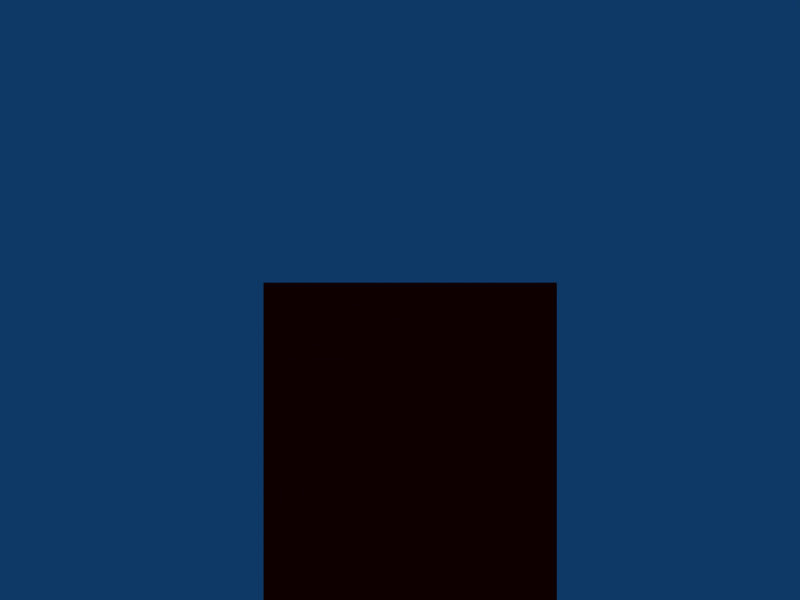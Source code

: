 # Source: fireext2.blend  (saved by Blender 2.42.0; exported with 4.5.12 LTS)
import bpy
from mathutils import Matrix  # noqa: F401  (used for matrix-valued properties, if any)

bpy.ops.wm.read_factory_settings(use_empty=True)
scene = bpy.context.scene
scene.name = 'Scene'

# ---- collections
col_collection_1 = bpy.data.collections.new('Collection 1'); scene.collection.children.link(col_collection_1)
col_collection_2 = bpy.data.collections.new('Collection 2'); scene.collection.children.link(col_collection_2)
col_collection_2.hide_render = True
col_collection_2.hide_viewport = True
col_collection_3 = bpy.data.collections.new('Collection 3'); scene.collection.children.link(col_collection_3)
col_collection_3.hide_render = True
col_collection_3.hide_viewport = True

# ---- materials (node trees are filled in below, after node groups)
mat_red = bpy.data.materials.new('red')
mat_red.alpha_threshold = 0.0
mat_red.preview_render_type = 'FLAT'
mat_red.diffuse_color = (1.0, 0.0, 0.0, 1.0)
mat_red.specular_color = (1.0, 0.7444, 0.7444)
mat_red.roughness = 0.5
mat_red.line_color = (0.0, 0.0, 0.0, 1.0)
mat_material_001 = bpy.data.materials.new('Material.001')
mat_material_001.alpha_threshold = 0.0
mat_material_001.preview_render_type = 'FLAT'
mat_material_001.roughness = 0.5
mat_material_001.line_color = (0.0, 0.0, 0.0, 1.0)
mat_material_002 = bpy.data.materials.new('Material.002')
mat_material_002.alpha_threshold = 0.0
mat_material_002.preview_render_type = 'FLAT'
mat_material_002.diffuse_color = (1.0, 1.0, 1.0, 1.0)
mat_material_002.roughness = 0.5
mat_material_002.line_color = (0.0, 0.0, 0.0, 1.0)

# ---- material node trees

# ---- world
world_world = bpy.data.worlds.new('World'); scene.world = world_world
world_world.color = (0.05656, 0.2208, 0.4)
world_world.use_sun_shadow = False
world_world.sun_shadow_jitter_overblur = 0.0
world_world.cycles.sampling_method = 'MANUAL'
world_world.cycles.sample_map_resolution = 256

# ---- cameras
cam_camera = bpy.data.cameras.new('Camera')
cam_camera.passepartout_alpha = 0.2
cam_camera.clip_end = 100.0
cam_camera.lens = 35.0
cam_camera.ortho_scale = 7.314
cam_camera.show_passepartout = False
cam_camera.show_safe_areas = True
cam_camera.dof.focus_distance = 0.0
cam_camera.dof.aperture_fstop = 128.0
cam_camera_001 = bpy.data.cameras.new('Camera.001')
cam_camera_001.type = 'ORTHO'
cam_camera_001.passepartout_alpha = 0.2
cam_camera_001.clip_end = 100.0
cam_camera_001.lens = 35.0
cam_camera_001.ortho_scale = 2.0
cam_camera_001.show_passepartout = False
cam_camera_001.show_safe_areas = True
cam_camera_001.dof.focus_distance = 0.0
cam_camera_001.dof.aperture_fstop = 128.0

# ---- meshes
me_cube_001 = bpy.data.meshes.new('Cube.001')
me_cube_001.from_pydata([(0.3569, -0.001971, -0.6726), (0.3569, -0.5237, -0.6726), (-0.3761, -0.5237, -0.6726), (-0.3761, -0.001971, -0.6726), (0.3569, -0.001971, 0.5961), (0.3569, -0.5237, 0.5961), (-0.3761, -0.5237, 0.5961), (-0.3761, -0.001971, 0.5961)], [], [(0, 1, 2, 3), (4, 7, 6, 5), (0, 4, 5, 1), (2, 6, 7, 3), (4, 0, 3, 7), (1, 5, 6, 2)])
_uv = me_cube_001.uv_layers.new(name='UVMap')
_uv.uv.foreach_set('vector', [0.6862, 0.7194, 0.8838, 0.7195, 0.8837, 0.9971, 0.6862, 0.997, 0.2058, 0.7193, 0.2057, 0.9968, 0.008171, 0.9968, 0.008266, 0.7192, 0.9974, 0.004829, 0.9974, 0.714, 0.7058, 0.714, 0.7058, 0.004829, 0.2961, 0.004829, 0.2961, 0.714, 0.004476, 0.714, 0.004476, 0.004829, 0.2058, 0.7193, 0.6862, 0.7194, 0.6862, 0.997, 0.2057, 0.9968, 0.7058, 0.004829, 0.7058, 0.714, 0.2961, 0.714, 0.2961, 0.004829])
_ca = me_cube_001.color_attributes.new('Col', 'BYTE_COLOR', 'CORNER')
_ca.data.foreach_set('color', [1.0, 1.0, 1.0, 1.0, 1.0, 1.0, 1.0, 1.0, 1.0, 1.0, 1.0, 1.0, 1.0, 1.0, 1.0, 1.0, 1.0, 1.0, 1.0, 1.0, 1.0, 1.0, 1.0, 1.0, 1.0, 1.0, 1.0, 1.0, 1.0, 1.0, 1.0, 1.0, 1.0, 1.0, 1.0, 1.0, 1.0, 1.0, 1.0, 1.0, 1.0, 1.0, 1.0, 1.0, 1.0, 1.0, 1.0, 1.0, 1.0, 1.0, 1.0, 1.0, 1.0, 1.0, 1.0, 1.0, 1.0, 1.0, 1.0, 1.0, 1.0, 1.0, 1.0, 1.0, 1.0, 1.0, 1.0, 1.0, 1.0, 1.0, 1.0, 1.0, 1.0, 1.0, 1.0, 1.0, 1.0, 1.0, 1.0, 1.0, 1.0, 1.0, 1.0, 1.0, 1.0, 1.0, 1.0, 1.0, 1.0, 1.0, 1.0, 1.0, 1.0, 1.0, 1.0, 1.0])
me_cube_001.materials.append(mat_red)
me_cube_001.use_remesh_preserve_volume = False
me_cube_001.use_remesh_preserve_attributes = False
me_cube_001.use_mirror_vertex_groups = False
me_cube_001.update()
me_cube = bpy.data.meshes.new('Cube')
me_cube.from_pydata([(0.3665, 0.3031, -0.5152), (0.3665, -0.2186, -0.5152), (-0.3665, -0.2186, -0.5152), (-0.3665, 0.3031, -0.5152), (0.3665, 0.3031, 0.7535), (0.3665, -0.2186, 0.7535), (-0.3665, -0.2186, 0.7535), (-0.3665, 0.3031, 0.7535), (-0.292, -0.2186, 0.6729), (-0.292, -0.2186, -0.4346), (0.292, -0.2186, 0.6729), (0.292, -0.2186, -0.4346), (0.292, 0.2451, -0.4346), (-0.292, 0.2451, -0.4346), (0.292, 0.2451, 0.6729), (-0.292, 0.2451, 0.6729)], [], [(0, 1, 2, 3), (4, 7, 6, 5), (0, 4, 5, 1), (2, 6, 7, 3), (4, 0, 3, 7), (6, 2, 9, 8), (1, 5, 10, 11), (5, 6, 8, 10), (2, 1, 11, 9), (9, 11, 12, 13), (10, 8, 15, 14), (11, 10, 14, 12), (8, 9, 13, 15), (12, 14, 15, 13)])
me_cube.polygons.foreach_set('material_index', [1, 1, 1, 1, 1, 1, 1, 1, 1, 0, 0, 0, 0, 0])
me_cube.materials.append(mat_material_001)
me_cube.materials.append(mat_red)
me_cube.use_remesh_preserve_volume = False
me_cube.use_remesh_preserve_attributes = False
me_cube.use_mirror_vertex_groups = False
me_cube.update()
me_tube = bpy.data.meshes.new('Tube')
me_tube.from_pydata([(0.1411, 0.1411, 0.08719), (0.1995, 2.377e-07, 0.08719), (0.1411, -0.1411, 0.08719), (9.72e-08, -0.1995, 0.08719), (-0.1411, -0.1411, 0.08719), (-0.1995, 2.488e-07, 0.08719), (-0.1411, 0.1411, 0.08719), (5.439e-08, 0.1995, 0.08719), (0.1411, 0.1411, 0.8248), (0.1995, 3.693e-07, 0.8248), (0.1411, -0.1411, 0.8248), (1.099e-07, -0.1995, 0.8248), (-0.1411, -0.1411, 0.8248), (-0.1995, 3.788e-07, 0.8248), (-0.1411, 0.1411, 0.8248), (3.747e-07, 0.1995, 0.8248), (0.04807, 0.04807, 0.007922), (0.06798, 2.388e-07, 0.007922), (0.04807, -0.04807, 0.007922), (9.285e-08, -0.06798, 0.007922), (-0.04807, -0.04807, 0.007922), (-0.06798, 2.426e-07, 0.007922), (-0.04807, 0.04807, 0.007922), (7.826e-08, 0.06798, 0.007922), (0.09079, 0.09079, 0.939), (0.1284, 3.529e-07, 0.939), (0.09079, -0.09079, 0.939), (1.301e-07, -0.1284, 0.939), (-0.09079, -0.09079, 0.939), (-0.1284, 3.59e-07, 0.939), (-0.09079, 0.09079, 0.939), (3.005e-07, 0.1284, 0.939), (-0.04347, -0.04347, 0.939), (-0.05477, 0.02791, 0.939), (0.009617, 0.06072, 0.939), (0.06072, 0.009617, 0.939), (0.02791, -0.05477, 0.939), (-0.05477, 0.02791, 1.046), (-0.04347, -0.04347, 1.046), (0.009617, 0.06072, 1.046), (0.06072, 0.009617, 1.046), (0.02791, -0.05477, 1.046), (0.2411, 0.02491, 1.013), (0.2411, 0.02491, 0.9927), (-0.004961, 0.02491, 0.9927), (-0.004961, 0.02491, 1.013), (0.2411, -0.02491, 1.013), (0.2411, -0.02491, 0.9927), (-0.004961, -0.02491, 0.9927), (-0.004961, -0.02491, 1.013), (-0.004259, -0.02491, 1.035), (0.001666, -0.02491, 1.016), (0.2373, -0.02491, 1.087), (0.2314, -0.02491, 1.107), (-0.004259, 0.02491, 1.035), (0.001666, 0.02491, 1.016), (0.2373, 0.02491, 1.087), (0.2314, 0.02491, 1.107), (-0.01549, -0.01118, 0.974), (-0.01549, -0.01567, 1.002), (-0.01549, 0.009939, 1.015), (-0.01549, 0.03026, 0.9952), (-0.01549, 0.01721, 0.9695), (-0.1179, 0.01721, 0.9581), (-0.1201, -0.01118, 0.9621), (-0.1302, 0.03026, 0.9806), (-0.1399, 0.009939, 0.9985), (-0.1336, -0.01567, 0.987), (-0.2384, -0.02006, 0.8703), (-0.2155, -0.01556, 0.8536), (-0.249, 0.005553, 0.878), (-0.2325, 0.02588, 0.8661), (-0.2118, 0.01283, 0.851), (-0.2129, -0.01118, 0.6364), (-0.2085, 0.01721, 0.6356), (-0.2337, 0.03026, 0.6401), (-0.2537, 0.009939, 0.6436), (-0.2409, -0.01567, 0.6414), (-0.213, -0.01118, 0.1165), (-0.2414, -0.01567, 0.1144), (-0.2544, 0.009939, 0.1134), (-0.2341, 0.03026, 0.1149), (-0.2086, 0.01721, 0.1168)], [], [(0, 8, 9, 1), (1, 9, 10, 2), (2, 10, 11, 3), (3, 11, 12, 4), (4, 12, 13, 5), (5, 13, 14, 6), (6, 14, 15, 7), (8, 0, 7, 15), (0, 1, 17, 16), (1, 2, 18, 17), (2, 3, 19, 18), (3, 4, 20, 19), (4, 5, 21, 20), (5, 6, 22, 21), (6, 7, 23, 22), (7, 0, 16, 23), (16, 19, 20, 23), (16, 17, 18, 19), (20, 21, 22, 23), (9, 8, 24, 25), (10, 9, 25, 26), (11, 10, 26, 27), (12, 11, 27, 28), (13, 12, 28, 29), (14, 13, 29, 30), (15, 14, 30, 31), (8, 15, 31, 24), (24, 31, 28, 27), (28, 31, 30, 29), (24, 27, 26, 25), (33, 32, 38, 37), (34, 33, 37, 39), (35, 34, 39, 40), (36, 35, 40, 41), (32, 36, 41, 38), (44, 45, 42, 43), (46, 49, 48, 47), (42, 46, 47, 43), (43, 47, 48, 44), (45, 49, 46, 42), (54, 50, 53, 57), (56, 52, 51, 55), (57, 53, 52, 56), (53, 50, 51, 52), (55, 54, 57, 56), (58, 64, 63, 62), (62, 63, 65, 61), (61, 65, 66, 60), (60, 66, 67, 59), (59, 67, 64, 58), (67, 68, 69, 64), (66, 70, 68, 67), (65, 71, 70, 66), (63, 72, 71, 65), (64, 69, 72, 63), (69, 73, 74, 72), (72, 74, 75, 71), (71, 75, 76, 70), (70, 76, 77, 68), (68, 77, 73, 69), (77, 79, 78, 73), (76, 80, 79, 77), (75, 81, 80, 76), (74, 82, 81, 75), (73, 78, 82, 74), (38, 41, 40, 39), (37, 38, 39)])
_uv = me_tube.uv_layers.new(name='UVMap')
_uv.uv.foreach_set('vector', [0.6226, 0.005799, 0.6226, 0.5921, 0.4994, 0.5921, 0.4994, 0.005799, 0.4994, 0.005799, 0.4994, 0.5921, 0.3763, 0.5921, 0.3763, 0.005799, 0.3763, 0.005799, 0.3763, 0.5921, 0.2531, 0.5921, 0.2531, 0.005798, 0.2531, 0.005798, 0.2531, 0.5921, 0.13, 0.5921, 0.13, 0.005798, 0.13, 0.005798, 0.13, 0.5921, 0.006809, 0.5921, 0.006809, 0.005798, 0.992, 0.005799, 0.992, 0.5921, 0.8689, 0.5921, 0.8689, 0.005799, 0.8689, 0.005799, 0.8689, 0.5921, 0.7457, 0.5921, 0.7457, 0.005799, 0.6226, 0.5921, 0.6226, 0.005799, 0.7457, 0.005799, 0.7457, 0.5921, 0.3005, 0.6853, 0.3004, 0.8082, 0.1984, 0.7641, 0.1971, 0.728, 0.3004, 0.8082, 0.215, 0.893, 0.173, 0.7902, 0.1984, 0.7641, 0.215, 0.893, 0.09441, 0.8926, 0.1368, 0.7899, 0.173, 0.7902, 0.09441, 0.8926, 0.007103, 0.8065, 0.1103, 0.7649, 0.1368, 0.7899, 0.007103, 0.8065, 0.006602, 0.6859, 0.1094, 0.7283, 0.1103, 0.7649, 0.006602, 0.6859, 0.09189, 0.6002, 0.1352, 0.7026, 0.1094, 0.7283, 0.09189, 0.6002, 0.2141, 0.5984, 0.1719, 0.7016, 0.1352, 0.7026, 0.2141, 0.5984, 0.3005, 0.6853, 0.1971, 0.728, 0.1719, 0.7016, 0.1971, 0.728, 0.1368, 0.7899, 0.1103, 0.7649, 0.1719, 0.7016, 0.1971, 0.728, 0.1984, 0.7641, 0.173, 0.7902, 0.1368, 0.7899, 0.1103, 0.7649, 0.1094, 0.7283, 0.1352, 0.7026, 0.1719, 0.7016, 0.6086, 0.8035, 0.5203, 0.894, 0.4886, 0.8083, 0.5236, 0.7706, 0.6008, 0.6813, 0.6086, 0.8035, 0.5236, 0.7706, 0.522, 0.7186, 0.5117, 0.6022, 0.6008, 0.6813, 0.522, 0.7186, 0.4808, 0.6864, 0.3942, 0.606, 0.5117, 0.6022, 0.4808, 0.6864, 0.4273, 0.6846, 0.3123, 0.6874, 0.3942, 0.606, 0.4273, 0.6846, 0.391, 0.7242, 0.3112, 0.807, 0.3123, 0.6874, 0.391, 0.7242, 0.3947, 0.7766, 0.3969, 0.8934, 0.3112, 0.807, 0.3947, 0.7766, 0.4351, 0.8113, 0.5203, 0.894, 0.3969, 0.8934, 0.4351, 0.8113, 0.4886, 0.8083, 0.4886, 0.8083, 0.4351, 0.8113, 0.4273, 0.6846, 0.4808, 0.6864, 0.4273, 0.6846, 0.4351, 0.8113, 0.3947, 0.7766, 0.391, 0.7242, 0.4886, 0.8083, 0.4808, 0.6864, 0.522, 0.7186, 0.5236, 0.7706, 0.8334, 0.5986, 0.7606, 0.5983, 0.7601, 0.7062, 0.8329, 0.7065, 0.9062, 0.599, 0.8334, 0.5986, 0.8329, 0.7065, 0.9057, 0.7068, 0.979, 0.5993, 0.9062, 0.599, 0.9057, 0.7068, 0.9786, 0.7071, 0.6878, 0.598, 0.6149, 0.5977, 0.6145, 0.7056, 0.6873, 0.7059, 0.7606, 0.5983, 0.6878, 0.598, 0.6873, 0.7059, 0.7601, 0.7062, 0.6327, 0.8528, 0.6339, 0.8252, 0.8451, 0.8247, 0.8439, 0.8523, 0.845, 0.7819, 0.6338, 0.7825, 0.6327, 0.7548, 0.8439, 0.7543, 0.8614, 0.7115, 0.8615, 0.7542, 0.8439, 0.7543, 0.8438, 0.7115, 0.8438, 0.7115, 0.8439, 0.7543, 0.6327, 0.7548, 0.6326, 0.7121, 0.6339, 0.8252, 0.6338, 0.7825, 0.845, 0.7819, 0.8451, 0.8247, 0.7629, 0.9697, 0.763, 0.9274, 0.9719, 0.928, 0.9718, 0.9703, 0.971, 0.8583, 0.9709, 0.9006, 0.762, 0.9, 0.7621, 0.8577, 0.9884, 0.8584, 0.9883, 0.9007, 0.9709, 0.9006, 0.971, 0.8583, 0.9719, 0.928, 0.763, 0.9274, 0.762, 0.9, 0.9709, 0.9006, 0.7615, 0.997, 0.7629, 0.9697, 0.9718, 0.9703, 0.9704, 0.9975, 0.7457, 0.8973, 0.5857, 0.8973, 0.5854, 0.9173, 0.7455, 0.9173, 0.7455, 0.9173, 0.5854, 0.9173, 0.5891, 0.9363, 0.7483, 0.9363, 0.7483, 0.9363, 0.5891, 0.9363, 0.5903, 0.9556, 0.7509, 0.9556, 0.7509, 0.9556, 0.5903, 0.9556, 0.5885, 0.9764, 0.7481, 0.9764, 0.7481, 0.9764, 0.5885, 0.9764, 0.584, 0.9958, 0.7433, 0.9958, 0.5885, 0.9764, 0.4565, 0.9764, 0.4509, 0.9958, 0.584, 0.9958, 0.5903, 0.9556, 0.459, 0.9556, 0.4565, 0.9764, 0.5885, 0.9764, 0.5891, 0.9363, 0.4555, 0.9363, 0.459, 0.9556, 0.5903, 0.9556, 0.5854, 0.9173, 0.4506, 0.9173, 0.4555, 0.9363, 0.5891, 0.9363, 0.5857, 0.8973, 0.4516, 0.8973, 0.4506, 0.9173, 0.5854, 0.9173, 0.4516, 0.8973, 0.2264, 0.8973, 0.2247, 0.9173, 0.4506, 0.9173, 0.4506, 0.9173, 0.2247, 0.9173, 0.2294, 0.9363, 0.4555, 0.9363, 0.4555, 0.9363, 0.2294, 0.9363, 0.2336, 0.9556, 0.459, 0.9556, 0.459, 0.9556, 0.2336, 0.9556, 0.231, 0.9764, 0.4565, 0.9764, 0.4565, 0.9764, 0.231, 0.9764, 0.2252, 0.9958, 0.4509, 0.9958, 0.231, 0.9764, 0.002069, 0.9764, 0.00281, 0.9958, 0.2252, 0.9958, 0.2336, 0.9556, 0.002413, 0.9556, 0.002069, 0.9764, 0.231, 0.9764, 0.2294, 0.9363, 0.002873, 0.9363, 0.002413, 0.9556, 0.2336, 0.9556, 0.2247, 0.9173, 0.00363, 0.9173, 0.002873, 0.9363, 0.2294, 0.9363, 0.2264, 0.8973, 0.004435, 0.8973, 0.00363, 0.9173, 0.2247, 0.9173, 0.9417, 0.819, 1.001, 0.7765, 0.9786, 0.7071, 0.9057, 0.7068, 0.8829, 0.776, 0.9417, 0.819, 0.9057, 0.7068])
_ca = me_tube.color_attributes.new('Col', 'BYTE_COLOR', 'CORNER')
_ca.data.foreach_set('color', [1.0, 1.0, 1.0, 1.0, 1.0, 1.0, 1.0, 1.0, 1.0, 1.0, 1.0, 1.0, 1.0, 1.0, 1.0, 1.0, 1.0, 1.0, 1.0, 1.0, 1.0, 1.0, 1.0, 1.0, 1.0, 1.0, 1.0, 1.0, 1.0, 1.0, 1.0, 1.0, 1.0, 1.0, 1.0, 1.0, 1.0, 1.0, 1.0, 1.0, 1.0, 1.0, 1.0, 1.0, 1.0, 1.0, 1.0, 1.0, 1.0, 1.0, 1.0, 1.0, 1.0, 1.0, 1.0, 1.0, 1.0, 1.0, 1.0, 1.0, 1.0, 1.0, 1.0, 1.0, 1.0, 1.0, 1.0, 1.0, 1.0, 1.0, 1.0, 1.0, 1.0, 1.0, 1.0, 1.0, 1.0, 1.0, 1.0, 1.0, 1.0, 1.0, 1.0, 1.0, 1.0, 1.0, 1.0, 1.0, 1.0, 1.0, 1.0, 1.0, 1.0, 1.0, 1.0, 1.0, 1.0, 1.0, 1.0, 1.0, 1.0, 1.0, 1.0, 1.0, 1.0, 1.0, 1.0, 1.0, 1.0, 1.0, 1.0, 1.0, 1.0, 1.0, 1.0, 1.0, 1.0, 1.0, 1.0, 1.0, 1.0, 1.0, 1.0, 1.0, 1.0, 1.0, 1.0, 1.0, 1.0, 1.0, 1.0, 1.0, 1.0, 1.0, 1.0, 1.0, 1.0, 1.0, 1.0, 1.0, 1.0, 1.0, 1.0, 1.0, 1.0, 1.0, 1.0, 1.0, 1.0, 1.0, 1.0, 1.0, 1.0, 1.0, 1.0, 1.0, 1.0, 1.0, 1.0, 1.0, 1.0, 1.0, 1.0, 1.0, 1.0, 1.0, 1.0, 1.0, 1.0, 1.0, 1.0, 1.0, 1.0, 1.0, 1.0, 1.0, 1.0, 1.0, 1.0, 1.0, 1.0, 1.0, 1.0, 1.0, 1.0, 1.0, 1.0, 1.0, 1.0, 1.0, 1.0, 1.0, 1.0, 1.0, 1.0, 1.0, 1.0, 1.0, 1.0, 1.0, 1.0, 1.0, 1.0, 1.0, 1.0, 1.0, 1.0, 1.0, 1.0, 1.0, 1.0, 1.0, 1.0, 1.0, 1.0, 1.0, 1.0, 1.0, 1.0, 1.0, 1.0, 1.0, 1.0, 1.0, 1.0, 1.0, 1.0, 1.0, 1.0, 1.0, 1.0, 1.0, 1.0, 1.0, 1.0, 1.0, 1.0, 1.0, 1.0, 1.0, 1.0, 1.0, 1.0, 1.0, 1.0, 1.0, 1.0, 1.0, 1.0, 1.0, 1.0, 1.0, 1.0, 1.0, 1.0, 1.0, 1.0, 1.0, 1.0, 1.0, 1.0, 1.0, 1.0, 1.0, 1.0, 1.0, 1.0, 1.0, 1.0, 1.0, 1.0, 1.0, 1.0, 1.0, 1.0, 1.0, 1.0, 1.0, 1.0, 1.0, 1.0, 1.0, 1.0, 1.0, 1.0, 1.0, 1.0, 1.0, 1.0, 1.0, 1.0, 1.0, 1.0, 1.0, 1.0, 1.0, 1.0, 1.0, 1.0, 1.0, 1.0, 1.0, 1.0, 1.0, 1.0, 1.0, 1.0, 1.0, 1.0, 1.0, 1.0, 1.0, 1.0, 1.0, 1.0, 1.0, 1.0, 1.0, 1.0, 1.0, 1.0, 1.0, 1.0, 1.0, 1.0, 1.0, 1.0, 1.0, 1.0, 1.0, 1.0, 1.0, 1.0, 1.0, 1.0, 1.0, 1.0, 1.0, 1.0, 1.0, 1.0, 1.0, 1.0, 1.0, 1.0, 1.0, 1.0, 1.0, 1.0, 1.0, 1.0, 1.0, 1.0, 1.0, 1.0, 1.0, 1.0, 1.0, 1.0, 1.0, 1.0, 1.0, 1.0, 1.0, 1.0, 1.0, 1.0, 1.0, 1.0, 1.0, 1.0, 1.0, 1.0, 1.0, 1.0, 1.0, 1.0, 1.0, 1.0, 1.0, 1.0, 1.0, 1.0, 1.0, 1.0, 1.0, 1.0, 1.0, 1.0, 1.0, 1.0, 1.0, 1.0, 1.0, 1.0, 1.0, 1.0, 1.0, 1.0, 1.0, 1.0, 1.0, 1.0, 1.0, 1.0, 1.0, 1.0, 1.0, 1.0, 1.0, 1.0, 1.0, 1.0, 1.0, 1.0, 1.0, 1.0, 1.0, 1.0, 1.0, 1.0, 1.0, 1.0, 1.0, 1.0, 1.0, 1.0, 1.0, 1.0, 1.0, 1.0, 1.0, 1.0, 1.0, 1.0, 1.0, 1.0, 1.0, 1.0, 1.0, 1.0, 1.0, 1.0, 1.0, 1.0, 1.0, 1.0, 1.0, 1.0, 1.0, 1.0, 1.0, 1.0, 1.0, 1.0, 1.0, 1.0, 1.0, 1.0, 1.0, 1.0, 1.0, 1.0, 1.0, 1.0, 1.0, 1.0, 1.0, 1.0, 1.0, 1.0, 1.0, 1.0, 1.0, 1.0, 1.0, 1.0, 1.0, 1.0, 1.0, 1.0, 1.0, 1.0, 1.0, 1.0, 1.0, 1.0, 1.0, 1.0, 1.0, 1.0, 1.0, 1.0, 1.0, 1.0, 1.0, 1.0, 1.0, 1.0, 1.0, 1.0, 1.0, 1.0, 1.0, 1.0, 1.0, 1.0, 1.0, 1.0, 1.0, 1.0, 1.0, 1.0, 1.0, 1.0, 1.0, 1.0, 1.0, 1.0, 1.0, 1.0, 1.0, 1.0, 1.0, 1.0, 1.0, 1.0, 1.0, 1.0, 1.0, 1.0, 1.0, 1.0, 1.0, 1.0, 1.0, 1.0, 1.0, 1.0, 1.0, 1.0, 1.0, 1.0, 1.0, 1.0, 1.0, 1.0, 1.0, 1.0, 1.0, 1.0, 1.0, 1.0, 1.0, 1.0, 1.0, 1.0, 1.0, 1.0, 1.0, 1.0, 1.0, 1.0, 1.0, 1.0, 1.0, 1.0, 1.0, 1.0, 1.0, 1.0, 1.0, 1.0, 1.0, 1.0, 1.0, 1.0, 1.0, 1.0, 1.0, 1.0, 1.0, 1.0, 1.0, 1.0, 1.0, 1.0, 1.0, 1.0, 1.0, 1.0, 1.0, 1.0, 1.0, 1.0, 1.0, 1.0, 1.0, 1.0, 1.0, 1.0, 1.0, 1.0, 1.0, 1.0, 1.0, 1.0, 1.0, 1.0, 1.0, 1.0, 1.0, 1.0, 1.0, 1.0, 1.0, 1.0, 1.0, 1.0, 1.0, 1.0, 1.0, 1.0, 1.0, 1.0, 1.0, 1.0, 1.0, 1.0, 1.0, 1.0, 1.0, 1.0, 1.0, 1.0, 1.0, 1.0, 1.0, 1.0, 1.0, 1.0, 1.0, 1.0, 1.0, 1.0, 1.0, 1.0, 1.0, 1.0, 1.0, 1.0, 1.0, 1.0, 1.0, 1.0, 1.0, 1.0, 1.0, 1.0, 1.0, 1.0, 1.0, 1.0, 1.0, 1.0, 1.0, 1.0, 1.0, 1.0, 1.0, 1.0, 1.0, 1.0, 1.0, 1.0, 1.0, 1.0, 1.0, 1.0, 1.0, 1.0, 1.0, 1.0, 1.0, 1.0, 1.0, 1.0, 1.0, 1.0, 1.0, 1.0, 1.0, 1.0, 1.0, 1.0, 1.0, 1.0, 1.0, 1.0, 1.0, 1.0, 1.0, 1.0, 1.0, 1.0, 1.0, 1.0, 1.0, 1.0, 1.0, 1.0, 1.0, 1.0, 1.0, 1.0, 1.0, 1.0, 1.0, 1.0, 1.0, 1.0, 1.0, 1.0, 1.0, 1.0, 1.0, 1.0, 1.0, 1.0, 1.0, 1.0, 1.0, 1.0, 1.0, 1.0, 1.0, 1.0, 1.0, 1.0, 1.0, 1.0, 1.0, 1.0, 1.0, 1.0, 1.0, 1.0, 1.0, 1.0, 1.0, 1.0, 1.0, 1.0, 1.0, 1.0, 1.0, 1.0, 1.0, 1.0, 1.0, 1.0, 1.0, 1.0, 1.0, 1.0, 1.0, 1.0, 1.0, 1.0, 1.0, 1.0, 1.0, 1.0, 1.0, 1.0, 1.0, 1.0, 1.0, 1.0, 1.0, 1.0, 1.0, 1.0, 1.0, 1.0, 1.0, 1.0, 1.0, 1.0, 1.0, 1.0, 1.0, 1.0, 1.0, 1.0, 1.0, 1.0, 1.0, 1.0, 1.0, 1.0, 1.0, 1.0, 1.0, 1.0, 1.0, 1.0, 1.0, 1.0, 1.0, 1.0, 1.0, 1.0, 1.0, 1.0, 1.0, 1.0, 1.0, 1.0, 1.0, 1.0, 1.0, 1.0, 1.0, 1.0, 1.0, 1.0, 1.0, 1.0, 1.0, 1.0, 1.0, 1.0, 1.0, 1.0, 1.0, 1.0, 1.0, 1.0, 1.0, 1.0, 1.0, 1.0, 1.0, 1.0, 1.0, 1.0, 1.0, 1.0, 1.0, 1.0, 1.0, 1.0, 1.0, 1.0, 1.0, 1.0, 1.0, 1.0, 1.0, 1.0, 1.0, 1.0, 1.0, 1.0, 1.0, 1.0, 1.0, 1.0, 1.0, 1.0, 1.0, 1.0, 1.0, 1.0, 1.0, 1.0, 1.0, 1.0, 1.0, 1.0, 1.0, 1.0, 1.0, 1.0, 1.0, 1.0, 1.0, 1.0, 1.0, 1.0, 1.0, 1.0, 1.0, 1.0, 1.0, 1.0, 1.0, 1.0, 1.0, 1.0, 1.0, 1.0, 1.0, 1.0, 1.0, 1.0, 1.0, 1.0, 1.0, 1.0, 1.0, 1.0, 1.0, 1.0, 1.0, 1.0, 1.0, 1.0, 1.0, 1.0, 1.0, 1.0, 1.0, 1.0, 1.0, 1.0, 1.0, 1.0, 1.0, 1.0, 1.0, 1.0, 1.0, 1.0, 1.0, 1.0, 1.0, 1.0, 1.0, 1.0, 1.0, 1.0, 1.0, 1.0, 1.0, 1.0, 1.0, 1.0, 1.0, 1.0, 1.0, 1.0, 1.0, 1.0, 1.0, 1.0, 1.0, 1.0, 1.0, 1.0, 1.0, 1.0, 1.0, 1.0, 1.0, 1.0, 1.0, 1.0, 1.0, 1.0, 1.0, 1.0, 1.0, 1.0, 1.0, 1.0, 1.0, 1.0, 1.0, 1.0, 1.0, 1.0, 1.0, 1.0, 1.0, 1.0, 1.0, 1.0, 1.0, 1.0, 1.0, 1.0, 1.0, 1.0, 1.0, 1.0, 1.0, 1.0, 1.0, 1.0, 1.0, 1.0, 1.0, 1.0, 1.0, 1.0, 1.0, 1.0, 1.0, 1.0, 1.0, 1.0, 1.0, 1.0, 1.0, 1.0, 1.0, 1.0, 1.0, 1.0, 1.0, 1.0, 1.0, 1.0, 1.0, 1.0, 1.0, 1.0, 1.0, 1.0, 1.0, 1.0, 1.0, 1.0, 1.0, 1.0, 1.0, 1.0, 1.0, 1.0, 1.0, 1.0, 1.0, 1.0, 1.0, 1.0, 1.0, 1.0, 1.0, 1.0, 1.0, 1.0, 1.0, 1.0, 1.0, 1.0, 1.0, 1.0, 1.0, 1.0, 1.0, 1.0, 1.0, 1.0, 1.0, 1.0, 1.0])
me_tube.materials.append(mat_material_002)
me_tube.use_remesh_preserve_volume = False
me_tube.use_remesh_preserve_attributes = False
me_tube.use_mirror_vertex_groups = False
me_tube.update()
me_ao_blocker = bpy.data.meshes.new('AO_blocker')
me_ao_blocker.from_pydata([(0.4025, 0.6771, 2.164e-08), (0.4025, -0.7017, -2.266e-08), (-0.4148, -0.7017, -2.266e-08), (-0.4148, 0.6771, 2.164e-08)], [], [(0, 3, 2, 1)])
me_ao_blocker.use_remesh_preserve_volume = False
me_ao_blocker.use_remesh_preserve_attributes = False
me_ao_blocker.use_mirror_vertex_groups = False
me_ao_blocker.update()

# ---- objects
ob_cube_001 = bpy.data.objects.new('Cube.001', me_cube_001)
ob_camera = bpy.data.objects.new('Camera', cam_camera)
ob_camera_001 = bpy.data.objects.new('Camera.001', cam_camera_001)
ob_cube = bpy.data.objects.new('Cube', me_cube)
ob_tube = bpy.data.objects.new('Tube', me_tube)
ob_ao_blocker = bpy.data.objects.new('AO_blocker', me_ao_blocker)

# ---- transforms, parenting, visibility, modifiers, constraints
ob_cube_001.location = (0.0, 0.0, 0.0)
ob_cube_001.lock_rotations_4d = False
ob_cube_001.empty_display_type = 'ARROWS'
ob_cube_001.color = (0.0, 0.0, 0.0, 1.0)
ob_cube_001.lineart.crease_threshold = 0.0
ob_camera.location = (0.7585, -2.088, 1.573)
ob_camera.rotation_euler = (1.109, 0.01082, 0.3646)
ob_camera.lock_rotations_4d = False
ob_camera.empty_display_type = 'ARROWS'
ob_camera.color = (0.0, 0.0, 0.0, 0.0)
ob_camera.display_type = 'WIRE'
ob_camera.lineart.crease_threshold = 0.0
ob_camera_001.location = (-0.03496, -1.893, 0.5525)
ob_camera_001.rotation_euler = (1.571, -0.0, -0.0)
ob_camera_001.lock_rotations_4d = False
ob_camera_001.empty_display_type = 'ARROWS'
ob_camera_001.color = (0.0, 0.0, 0.0, 1.0)
ob_camera_001.lineart.crease_threshold = 0.0
ob_cube.location = (-0.00964, 0.0, 0.4385)
ob_cube.lock_rotations_4d = False
ob_cube.empty_display_type = 'ARROWS'
ob_cube.color = (0.0, 0.0, 0.0, 1.0)
ob_cube.lineart.crease_threshold = 0.0
ob_tube.location = (0.0, 0.0, 0.0)
ob_tube.lock_rotations_4d = False
ob_tube.empty_display_type = 'ARROWS'
ob_tube.color = (0.0, 0.0, 0.0, 1.0)
ob_tube.lineart.crease_threshold = 0.0
ob_ao_blocker.location = (0.0, 0.01064, 0.0)
ob_ao_blocker.rotation_euler = (1.571, -0.0, -0.0)
ob_ao_blocker.lock_rotations_4d = False
ob_ao_blocker.empty_display_type = 'ARROWS'
ob_ao_blocker.color = (0.0, 0.0, 0.0, 1.0)
ob_ao_blocker.lineart.crease_threshold = 0.0

# ---- collection membership
col_collection_1.objects.link(ob_cube_001)
col_collection_1.objects.link(ob_camera)
col_collection_2.objects.link(ob_camera_001)
col_collection_2.objects.link(ob_cube)
col_collection_2.objects.link(ob_tube)
col_collection_3.objects.link(ob_ao_blocker)

# ---- scene / render settings (as saved in the file)
scene.camera = ob_camera_001
scene.frame_start = 1; scene.frame_end = 250; scene.frame_set(1)
scene.render.engine = 'BLENDER_EEVEE_NEXT'
scene.render.image_settings.file_format = 'JPEG'
scene.render.image_settings.color_mode = 'RGB'
scene.render.image_settings.compression = 90
scene.render.resolution_x = 800
scene.render.resolution_y = 600
scene.render.pixel_aspect_x = 100.0
scene.render.pixel_aspect_y = 100.0
scene.render.fps = 25
scene.render.dither_intensity = 0.0
scene.render.film_transparent = True
scene.render.use_compositing = False
scene.render.use_sequencer = False
scene.render.bake_bias = 0.0
scene.render.use_stamp_time = False
scene.render.use_stamp_date = False
scene.render.use_stamp_frame = False
scene.render.use_stamp_camera = False
scene.render.use_stamp_scene = False
scene.render.use_stamp_filename = False
scene.render.use_stamp_render_time = False
scene.render.stamp_font_size = 0
scene.cycles.use_denoising = False
scene.cycles.samples = 10
scene.cycles.sampling_pattern = 'TABULATED_SOBOL'
scene.cycles.light_sampling_threshold = 0.0
scene.cycles.use_adaptive_sampling = False
scene.cycles.use_light_tree = False
scene.cycles.blur_glossy = 0.0
scene.cycles.volume_bounces = 1
scene.cycles.pixel_filter_type = 'GAUSSIAN'
scene.cycles.sample_clamp_indirect = 0.0
scene.view_settings.view_transform = 'Raw'
bpy.context.view_layer.update()
